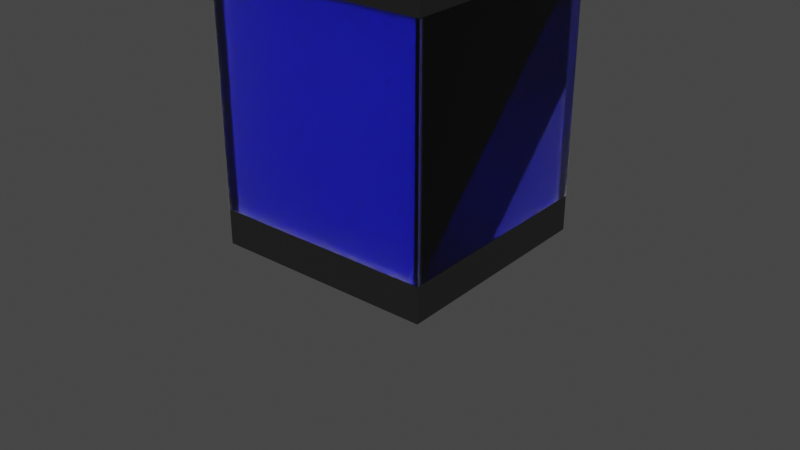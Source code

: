 # Source: qwawium.blend  (saved by Blender 2.82.7; exported with 4.5.12 LTS)
import bpy
from mathutils import Matrix  # noqa: F401  (used for matrix-valued properties, if any)

bpy.ops.wm.read_factory_settings(use_empty=True)
scene = bpy.context.scene
scene.name = 'Scene'

# ---- materials (node trees are filled in below, after node groups)
mat_outer = bpy.data.materials.new('outer')
mat_outer.use_transparent_shadow = False
mat_water = bpy.data.materials.new('water')
mat_water.surface_render_method = 'BLENDED'
mat_water.blend_method = 'BLEND'
mat_water.use_transparent_shadow = False
mat_glass = bpy.data.materials.new('glass')
mat_glass.surface_render_method = 'BLENDED'
mat_glass.blend_method = 'BLEND'
mat_glass.use_transparent_shadow = False

# ---- material node trees
mat_outer.use_nodes = True; mat_outer.node_tree.nodes.clear()
_N = mat_outer.node_tree.nodes; _L = mat_outer.node_tree.links
n0 = _N.new('ShaderNodeOutputMaterial'); n0.name = 'Material Output'; n0.location = (300, 300)
n1 = _N.new('ShaderNodeBsdfPrincipled'); n1.name = 'Principled BSDF'; n1.location = (10, 300)
n1.distribution = 'GGX'
n1.subsurface_method = 'BURLEY'
n1.inputs[0].default_value = (0.01222, 0.01222, 0.01222, 1.0)
n1.inputs[3].default_value = 1.45
n1.inputs[27].default_value = (0.0, 0.0, 0.0, 1.0)
n1.inputs[28].default_value = 1.0
_L.new(n1.outputs[0], n0.inputs[0])
n0.is_active_output = True
mat_water.use_nodes = True; mat_water.node_tree.nodes.clear()
_N = mat_water.node_tree.nodes; _L = mat_water.node_tree.links
n0 = _N.new('ShaderNodeOutputMaterial'); n0.name = 'Material Output'; n0.location = (300, 300)
n1 = _N.new('ShaderNodeBsdfPrincipled'); n1.name = 'Principled BSDF'; n1.location = (10, 300)
n1.distribution = 'GGX'
n1.subsurface_method = 'BURLEY'
n1.inputs[0].default_value = (0.0, 0.002698, 0.8, 0.5929)
n1.inputs[3].default_value = 1.45
n1.inputs[27].default_value = (0.0, 0.0, 0.0, 1.0)
n1.inputs[28].default_value = 1.0
_L.new(n1.outputs[0], n0.inputs[0])
n0.is_active_output = True
mat_glass.use_nodes = True; mat_glass.node_tree.nodes.clear()
_N = mat_glass.node_tree.nodes; _L = mat_glass.node_tree.links
n0 = _N.new('ShaderNodeOutputMaterial'); n0.name = 'Material Output'; n0.location = (300, 300)
n1 = _N.new('ShaderNodeBsdfGlass'); n1.name = 'Glass BSDF'; n1.location = (10, 300)
n1.distribution = 'BECKMANN'
n1.inputs[0].default_value = (1.0, 1.0, 1.0, 0.4071)
n1.inputs[1].default_value = 0.5
n1.inputs[2].default_value = 1.45
_L.new(n1.outputs[0], n0.inputs[0])
n0.is_active_output = True

# ---- world
world_world = bpy.data.worlds.new('World'); scene.world = world_world
world_world.use_nodes = True; world_world.node_tree.nodes.clear()
_N = world_world.node_tree.nodes; _L = world_world.node_tree.links
n0 = _N.new('ShaderNodeOutputWorld'); n0.name = 'World Output'; n0.location = (300, 300)
n1 = _N.new('ShaderNodeBackground'); n1.name = 'Background'; n1.location = (10, 300)
n1.inputs[0].default_value = (0.05088, 0.05088, 0.05088, 1.0)
_L.new(n1.outputs[0], n0.inputs[0])
n0.is_active_output = True
world_world.color = (0.05088, 0.05088, 0.05088)
world_world.use_sun_shadow = False
world_world.sun_shadow_jitter_overblur = 0.0

# ---- meshes
me_cube_003 = bpy.data.meshes.new('Cube.003')
me_cube_003.from_pydata([(-1.0, 1.0, -1.0), (-1.0, 1.0, 20.41), (1.0, 1.0, -2.453), (1.0, 1.0, 0.1862), (1.0, -1.0, -2.453), (1.0, -1.0, 0.1862), (-1.0, 1.0, -2.453), (-1.0, 1.0, 0.1862), (-1.0, -1.0, -2.453), (-1.0, -1.0, 0.1862)], [], [(2, 4, 8, 6), (7, 9, 5, 3), (5, 9, 8, 4), (9, 7, 6, 8), (3, 5, 4, 2), (7, 3, 2, 6)])
_uv = me_cube_003.uv_layers.new(name='UVMap')
_uv.uv.foreach_set('vector', [0.375, 0.0, 0.375, 0.25, 0.625, 0.25, 0.625, 0.0, 0.375, 0.25, 0.375, 0.5, 0.625, 0.5, 0.625, 0.25, 0.375, 0.5, 0.375, 0.75, 0.625, 0.75, 0.625, 0.5, 0.375, 0.75, 0.375, 1.0, 0.625, 1.0, 0.625, 0.75, 0.125, 0.5, 0.125, 0.75, 0.375, 0.75, 0.375, 0.5, 0.625, 0.5, 0.625, 0.75, 0.875, 0.75, 0.875, 0.5])
me_cube_003.materials.append(mat_outer)
me_cube_003.use_remesh_fix_poles = True
me_cube_003.use_remesh_preserve_attributes = False
me_cube_003.use_mirror_vertex_groups = False
me_cube_003.update()
me_cube_005 = bpy.data.meshes.new('Cube.005')
me_cube_005.from_pydata([(-0.9292, -0.9292, 0.1034), (-0.9292, -0.9292, 2.091), (-0.9292, 0.9292, 0.1034), (-0.9292, 0.9292, 2.091), (0.9292, -0.9292, 0.1034), (0.9292, -0.9292, 2.091), (0.9292, 0.9292, 0.1034), (0.9292, 0.9292, 2.091), (-0.9292, -0.9292, 2.091), (-0.9292, 0.9292, 2.091), (0.9292, 0.9292, 2.091), (0.9292, -0.9292, 2.091)], [], [(0, 1, 3, 2), (2, 3, 7, 6), (6, 7, 5, 4), (4, 5, 1, 0), (2, 6, 4, 0), (5, 7, 10, 11), (10, 9, 8, 11), (3, 1, 8, 9), (1, 5, 11, 8), (7, 3, 9, 10)])
_uv = me_cube_005.uv_layers.new(name='UVMap')
_uv.uv.foreach_set('vector', [0.375, 0.0, 0.625, 0.0, 0.625, 0.25, 0.375, 0.25, 0.375, 0.25, 0.625, 0.25, 0.625, 0.5, 0.375, 0.5, 0.375, 0.5, 0.625, 0.5, 0.625, 0.75, 0.375, 0.75, 0.375, 0.75, 0.625, 0.75, 0.625, 1.0, 0.375, 1.0, 0.125, 0.5, 0.375, 0.5, 0.375, 0.75, 0.125, 0.75, 0.625, 0.75, 0.625, 0.5, 0.625, 0.5, 0.625, 0.75, 0.625, 0.5, 0.875, 0.5, 0.875, 0.75, 0.625, 0.75, 0.625, 0.25, 0.625, 0.0, 0.625, 0.0, 0.625, 0.25, 0.625, 1.0, 0.625, 0.75, 0.625, 0.75, 0.625, 1.0, 0.625, 0.5, 0.625, 0.25, 0.625, 0.25, 0.625, 0.5])
me_cube_005.materials.append(mat_water)
me_cube_005.use_remesh_fix_poles = True
me_cube_005.use_remesh_preserve_attributes = False
me_cube_005.use_mirror_vertex_groups = False
me_cube_005.update()
me_cube_006 = bpy.data.meshes.new('Cube.006')
me_cube_006.from_pydata([(-1.0, -1.0, -1.0), (-1.0, -1.0, 1.0), (-1.0, 1.0, -1.0), (-1.0, 1.0, 1.0), (1.0, -1.0, -1.0), (1.0, -1.0, 1.0), (1.0, 1.0, -1.0), (1.0, 1.0, 1.0)], [], [(0, 1, 3, 2), (2, 3, 7, 6), (6, 7, 5, 4), (4, 5, 1, 0), (2, 6, 4, 0), (7, 3, 1, 5)])
_uv = me_cube_006.uv_layers.new(name='UVMap')
_uv.uv.foreach_set('vector', [0.375, 0.0, 0.625, 0.0, 0.625, 0.25, 0.375, 0.25, 0.375, 0.25, 0.625, 0.25, 0.625, 0.5, 0.375, 0.5, 0.375, 0.5, 0.625, 0.5, 0.625, 0.75, 0.375, 0.75, 0.375, 0.75, 0.625, 0.75, 0.625, 1.0, 0.375, 1.0, 0.125, 0.5, 0.375, 0.5, 0.375, 0.75, 0.125, 0.75, 0.625, 0.5, 0.875, 0.5, 0.875, 0.75, 0.625, 0.75])
me_cube_006.materials.append(mat_glass)
me_cube_006.use_remesh_fix_poles = True
me_cube_006.use_remesh_preserve_attributes = False
me_cube_006.use_mirror_vertex_groups = False
me_cube_006.update()
me_cube_007 = bpy.data.meshes.new('Cube.007')
me_cube_007.from_pydata([(-1.0, 1.0, -1.0), (-1.0, 1.0, 20.41), (1.0, 1.0, -2.453), (1.0, 1.0, 0.1862), (1.0, -1.0, -2.453), (1.0, -1.0, 0.1862), (-1.0, 1.0, -2.453), (-1.0, 1.0, 0.1862), (-1.0, -1.0, -2.453), (-1.0, -1.0, 0.1862)], [], [(2, 4, 8, 6), (7, 9, 5, 3), (5, 9, 8, 4), (9, 7, 6, 8), (3, 5, 4, 2), (7, 3, 2, 6)])
_uv = me_cube_007.uv_layers.new(name='UVMap')
_uv.uv.foreach_set('vector', [0.375, 0.0, 0.375, 0.25, 0.625, 0.25, 0.625, 0.0, 0.375, 0.25, 0.375, 0.5, 0.625, 0.5, 0.625, 0.25, 0.375, 0.5, 0.375, 0.75, 0.625, 0.75, 0.625, 0.5, 0.375, 0.75, 0.375, 1.0, 0.625, 1.0, 0.625, 0.75, 0.125, 0.5, 0.125, 0.75, 0.375, 0.75, 0.375, 0.5, 0.625, 0.5, 0.625, 0.75, 0.875, 0.75, 0.875, 0.5])
me_cube_007.materials.append(mat_outer)
me_cube_007.materials.append(mat_glass)
me_cube_007.materials.append(mat_water)
me_cube_007.use_remesh_fix_poles = True
me_cube_007.use_remesh_preserve_attributes = False
me_cube_007.use_mirror_vertex_groups = False
me_cube_007.update()

# ---- objects
ob_cube = bpy.data.objects.new('Cube', me_cube_003)
ob_cube_001 = bpy.data.objects.new('Cube.001', me_cube_005)
ob_cube_002 = bpy.data.objects.new('Cube.002', me_cube_006)
ob_cube_003 = bpy.data.objects.new('Cube.003', me_cube_007)

# ---- transforms, parenting, visibility, modifiers, constraints
ob_cube.location = (0.0, 1.121, 0.7849)
ob_cube.rotation_euler = (9.425, -0.0, 0.0)
ob_cube.scale = (1.0, 1.0, 0.12)
ob_cube.lineart.crease_threshold = 0.0
ob_cube_001.location = (0.0, 1.121, 0.8504)
ob_cube_001.rotation_euler = (9.425, -0.0, 0.0)
ob_cube_001.lineart.crease_threshold = 0.0
ob_cube_002.location = (0.0, 1.121, -0.2392)
ob_cube_002.rotation_euler = (9.425, -0.0, 0.0)
ob_cube_002.lineart.crease_threshold = 0.0
_m = ob_cube_002.modifiers.new('Boolean', 'BOOLEAN')
_m.object = ob_cube_001
_m.solver = 'FAST'
ob_cube_003.location = (0.0, 1.121, -1.536)
ob_cube_003.rotation_euler = (9.425, -0.0, 0.0)
ob_cube_003.scale = (1.0, 1.0, 0.12)
ob_cube_003.lineart.crease_threshold = 0.0

# ---- collection membership
scene.collection.objects.link(ob_cube)
scene.collection.objects.link(ob_cube_001)
scene.collection.objects.link(ob_cube_002)
scene.collection.objects.link(ob_cube_003)

# ---- scene / render settings (as saved in the file)
scene.frame_start = 1; scene.frame_end = 250; scene.frame_set(1)
scene.render.engine = 'BLENDER_EEVEE_NEXT'
scene.cycles.use_denoising = False
scene.cycles.samples = 128
scene.cycles.sampling_pattern = 'TABULATED_SOBOL'
scene.cycles.use_adaptive_sampling = False
scene.cycles.use_light_tree = False
scene.view_settings.view_transform = 'Filmic'
bpy.context.view_layer.update()

# ---- added for rendering (the .blend has no active camera and no usable light): camera, sun
cam_auto = bpy.data.cameras.new('AutoCamera')
cam_auto.lens = 50.0
cam_auto.sensor_width = 36.0
cam_auto.clip_end = 1000.0
ob_auto_camera = bpy.data.objects.new('AutoCamera', cam_auto)
scene.collection.objects.link(ob_auto_camera)
ob_auto_camera.location = (5.36643, -5.31828, 2.84052)
ob_auto_camera.rotation_euler = (1.09748, -7.21219e-08, 0.694738)
scene.camera = ob_auto_camera
light_auto_sun = bpy.data.lights.new('AutoSun', 'SUN')
light_auto_sun.energy = 3.0
light_auto_sun.angle = 0.0523599
ob_auto_sun = bpy.data.objects.new('AutoSun', light_auto_sun)
scene.collection.objects.link(ob_auto_sun)
ob_auto_sun.rotation_euler = (0.872665, 0.174533, 0.523599)
bpy.context.view_layer.update()
